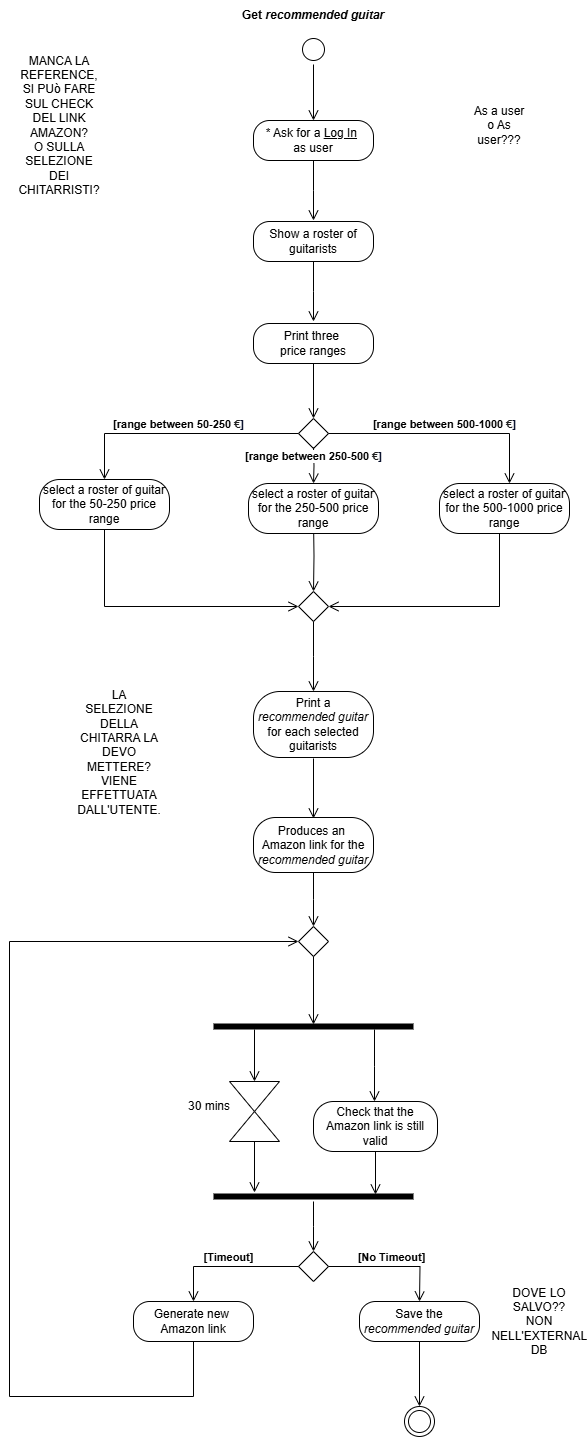

The diagram above was exported from draw.io. Its source (the exported page's mxGraphModel, read from the mxfile embedded in the PNG):
<mxGraphModel dx="880" dy="468" grid="1" gridSize="10" guides="1" tooltips="1" connect="1" arrows="1" fold="1" page="1" pageScale="1" pageWidth="583" pageHeight="827" math="0" shadow="0">
  <root>
    <mxCell id="0" />
    <mxCell id="1" parent="0" />
    <mxCell id="2TC249Ps-FjfghabirkZ-5" value="Print three&amp;nbsp;&lt;div&gt;price ranges&lt;/div&gt;" style="rounded=1;whiteSpace=wrap;html=1;arcSize=40;labelBackgroundColor=none;" parent="1" vertex="1">
      <mxGeometry x="354" y="393" width="120" height="40" as="geometry" />
    </mxCell>
    <mxCell id="2TC249Ps-FjfghabirkZ-6" value="" style="edgeStyle=orthogonalEdgeStyle;html=1;verticalAlign=bottom;endArrow=open;endSize=8;rounded=0;labelBackgroundColor=none;fontColor=default;exitX=0.5;exitY=1;exitDx=0;exitDy=0;" parent="1" source="2TC249Ps-FjfghabirkZ-5" edge="1">
      <mxGeometry relative="1" as="geometry">
        <mxPoint x="414" y="488" as="targetPoint" />
        <mxPoint x="414" y="441" as="sourcePoint" />
      </mxGeometry>
    </mxCell>
    <mxCell id="2TC249Ps-FjfghabirkZ-9" value="" style="rhombus;whiteSpace=wrap;html=1;labelBackgroundColor=none;" parent="1" vertex="1">
      <mxGeometry x="399" y="488" width="30" height="30" as="geometry" />
    </mxCell>
    <mxCell id="2TC249Ps-FjfghabirkZ-10" value="&lt;b&gt;[range between 500-1000&amp;nbsp;&lt;span style=&quot;text-align: left; text-wrap-mode: wrap; color: rgb(31, 31, 31); background-color: rgb(255, 255, 255);&quot;&gt;€&lt;/span&gt;&lt;span style=&quot;text-align: left; background-color: initial;&quot;&gt;&lt;font style=&quot;&quot; face=&quot;Helvetica&quot;&gt;&lt;font style=&quot;&quot; color=&quot;#040c28&quot;&gt;&lt;span style=&quot;text-wrap-mode: wrap;&quot;&gt;]&lt;/span&gt;&lt;/font&gt;&lt;/font&gt;&lt;/span&gt;&lt;/b&gt;" style="edgeStyle=orthogonalEdgeStyle;html=1;verticalAlign=bottom;endArrow=open;endSize=8;rounded=0;exitX=1;exitY=0.5;exitDx=0;exitDy=0;labelBackgroundColor=none;fontColor=default;" parent="1" source="2TC249Ps-FjfghabirkZ-9" target="2TC249Ps-FjfghabirkZ-20" edge="1">
      <mxGeometry relative="1" as="geometry">
        <mxPoint x="600" y="548" as="targetPoint" />
        <mxPoint x="550" y="488" as="sourcePoint" />
        <Array as="points">
          <mxPoint x="610" y="503" />
        </Array>
      </mxGeometry>
    </mxCell>
    <mxCell id="2TC249Ps-FjfghabirkZ-12" value="" style="edgeStyle=orthogonalEdgeStyle;html=1;verticalAlign=bottom;endArrow=open;endSize=8;rounded=0;entryX=1;entryY=0.5;entryDx=0;entryDy=0;labelBackgroundColor=none;fontColor=default;" parent="1" target="2TC249Ps-FjfghabirkZ-24" edge="1">
      <mxGeometry relative="1" as="geometry">
        <mxPoint x="600" y="659" as="targetPoint" />
        <mxPoint x="600" y="589" as="sourcePoint" />
        <Array as="points">
          <mxPoint x="600" y="676" />
        </Array>
      </mxGeometry>
    </mxCell>
    <mxCell id="2TC249Ps-FjfghabirkZ-13" value="&lt;b&gt;[range between 250-500&amp;nbsp;&lt;span style=&quot;text-align: left; text-wrap-mode: wrap; color: rgb(31, 31, 31);&quot;&gt;€&lt;/span&gt;&lt;span style=&quot;text-align: left;&quot;&gt;&lt;font face=&quot;Helvetica&quot; style=&quot;&quot;&gt;&lt;font color=&quot;#040c28&quot; style=&quot;&quot;&gt;&lt;span style=&quot;text-wrap-mode: wrap;&quot;&gt;]&lt;/span&gt;&lt;/font&gt;&lt;/font&gt;&lt;/span&gt;&lt;/b&gt;" style="edgeStyle=orthogonalEdgeStyle;html=1;verticalAlign=bottom;endArrow=open;endSize=8;rounded=0;exitX=0.5;exitY=1;exitDx=0;exitDy=0;labelBackgroundColor=default;fontColor=default;entryX=0.5;entryY=0;entryDx=0;entryDy=0;" parent="1" target="2TC249Ps-FjfghabirkZ-19" edge="1">
      <mxGeometry relative="1" as="geometry">
        <mxPoint x="414" y="547" as="targetPoint" />
        <mxPoint x="414" y="517" as="sourcePoint" />
        <mxPoint as="offset" />
      </mxGeometry>
    </mxCell>
    <mxCell id="2TC249Ps-FjfghabirkZ-15" value="" style="edgeStyle=orthogonalEdgeStyle;html=1;verticalAlign=bottom;endArrow=open;endSize=8;rounded=0;labelBackgroundColor=none;fontColor=default;entryX=0.5;entryY=0;entryDx=0;entryDy=0;" parent="1" target="2TC249Ps-FjfghabirkZ-24" edge="1">
      <mxGeometry relative="1" as="geometry">
        <mxPoint x="414" y="659" as="targetPoint" />
        <mxPoint x="414" y="589" as="sourcePoint" />
      </mxGeometry>
    </mxCell>
    <mxCell id="2TC249Ps-FjfghabirkZ-16" value="&lt;div style=&quot;text-align: left;&quot;&gt;&lt;b&gt;&lt;span style=&quot;background-color: initial;&quot;&gt;&lt;font style=&quot;&quot; face=&quot;Helvetica&quot;&gt;[range between 50-250&amp;nbsp;&lt;/font&gt;&lt;/span&gt;&lt;span style=&quot;text-wrap-mode: wrap; color: rgb(31, 31, 31); text-align: left; background-color: rgb(255, 255, 255);&quot;&gt;&lt;font style=&quot;font-size: 11px;&quot;&gt;€&lt;/font&gt;&lt;/span&gt;&lt;span style=&quot;background-color: initial;&quot;&gt;&lt;font style=&quot;&quot; face=&quot;Helvetica&quot;&gt;&lt;font style=&quot;&quot; color=&quot;#040c28&quot;&gt;&lt;span style=&quot;text-wrap-mode: wrap;&quot;&gt;]&lt;/span&gt;&lt;/font&gt;&lt;/font&gt;&lt;/span&gt;&lt;/b&gt;&lt;/div&gt;" style="edgeStyle=orthogonalEdgeStyle;html=1;verticalAlign=bottom;endArrow=open;endSize=8;rounded=0;exitX=0;exitY=0.5;exitDx=0;exitDy=0;labelBackgroundColor=none;fontColor=default;entryX=0.5;entryY=0;entryDx=0;entryDy=0;" parent="1" source="2TC249Ps-FjfghabirkZ-9" target="2TC249Ps-FjfghabirkZ-17" edge="1">
      <mxGeometry relative="1" as="geometry">
        <mxPoint x="210" y="548" as="targetPoint" />
        <mxPoint x="424" y="438" as="sourcePoint" />
        <mxPoint as="offset" />
      </mxGeometry>
    </mxCell>
    <mxCell id="2TC249Ps-FjfghabirkZ-17" value="select a roster of guitar for the 50-250 price range" style="rounded=1;whiteSpace=wrap;html=1;arcSize=40;labelBackgroundColor=none;" parent="1" vertex="1">
      <mxGeometry x="140" y="549" width="130" height="50" as="geometry" />
    </mxCell>
    <mxCell id="2TC249Ps-FjfghabirkZ-18" value="" style="edgeStyle=orthogonalEdgeStyle;html=1;verticalAlign=bottom;endArrow=open;endSize=8;rounded=0;entryX=0;entryY=0.5;entryDx=0;entryDy=0;labelBackgroundColor=none;fontColor=default;" parent="1" target="2TC249Ps-FjfghabirkZ-24" edge="1">
      <mxGeometry relative="1" as="geometry">
        <mxPoint x="205" y="659" as="targetPoint" />
        <mxPoint x="205" y="599" as="sourcePoint" />
        <Array as="points">
          <mxPoint x="205" y="676" />
        </Array>
      </mxGeometry>
    </mxCell>
    <mxCell id="2TC249Ps-FjfghabirkZ-19" value="select a roster of guitar for the 250-500 price range" style="rounded=1;whiteSpace=wrap;html=1;arcSize=40;labelBackgroundColor=none;" parent="1" vertex="1">
      <mxGeometry x="349" y="553" width="130" height="50" as="geometry" />
    </mxCell>
    <mxCell id="2TC249Ps-FjfghabirkZ-20" value="select a roster of guitar for the 500-1000 price range" style="rounded=1;whiteSpace=wrap;html=1;arcSize=40;labelBackgroundColor=none;" parent="1" vertex="1">
      <mxGeometry x="540" y="553" width="130" height="50" as="geometry" />
    </mxCell>
    <mxCell id="2TC249Ps-FjfghabirkZ-21" value="Show a roster of guitarists" style="rounded=1;whiteSpace=wrap;html=1;arcSize=40;labelBackgroundColor=none;" parent="1" vertex="1">
      <mxGeometry x="354" y="291" width="120" height="40" as="geometry" />
    </mxCell>
    <mxCell id="2TC249Ps-FjfghabirkZ-22" value="" style="edgeStyle=orthogonalEdgeStyle;html=1;verticalAlign=bottom;endArrow=open;endSize=8;rounded=0;labelBackgroundColor=none;fontColor=default;" parent="1" source="2TC249Ps-FjfghabirkZ-21" edge="1">
      <mxGeometry relative="1" as="geometry">
        <mxPoint x="414" y="391" as="targetPoint" />
      </mxGeometry>
    </mxCell>
    <mxCell id="2TC249Ps-FjfghabirkZ-24" value="" style="rhombus;whiteSpace=wrap;html=1;labelBackgroundColor=none;" parent="1" vertex="1">
      <mxGeometry x="399" y="661" width="30" height="30" as="geometry" />
    </mxCell>
    <mxCell id="2TC249Ps-FjfghabirkZ-25" value="" style="edgeStyle=orthogonalEdgeStyle;html=1;verticalAlign=bottom;endArrow=open;endSize=8;rounded=0;exitX=0.5;exitY=1;exitDx=0;exitDy=0;labelBackgroundColor=none;fontColor=default;" parent="1" source="2TC249Ps-FjfghabirkZ-24" edge="1">
      <mxGeometry relative="1" as="geometry">
        <mxPoint x="414" y="761" as="targetPoint" />
        <mxPoint x="424" y="599" as="sourcePoint" />
      </mxGeometry>
    </mxCell>
    <mxCell id="2TC249Ps-FjfghabirkZ-26" value="Print a&lt;div&gt;&lt;i&gt;recommended guitar&lt;/i&gt;&lt;/div&gt;&lt;div&gt;for each selected guitarists&lt;/div&gt;" style="rounded=1;whiteSpace=wrap;html=1;arcSize=40;labelBackgroundColor=none;" parent="1" vertex="1">
      <mxGeometry x="354" y="761" width="120" height="66" as="geometry" />
    </mxCell>
    <mxCell id="2TC249Ps-FjfghabirkZ-27" value="" style="edgeStyle=orthogonalEdgeStyle;html=1;verticalAlign=bottom;endArrow=open;endSize=8;rounded=0;labelBackgroundColor=none;fontColor=default;" parent="1" edge="1">
      <mxGeometry relative="1" as="geometry">
        <mxPoint x="414" y="888" as="targetPoint" />
        <mxPoint x="414" y="828" as="sourcePoint" />
      </mxGeometry>
    </mxCell>
    <mxCell id="2TC249Ps-FjfghabirkZ-28" value="Produces an&amp;nbsp;&lt;div&gt;Amazon link for the&lt;/div&gt;&lt;div&gt;&lt;i&gt;recommended guitar&lt;/i&gt;&lt;/div&gt;" style="rounded=1;whiteSpace=wrap;html=1;arcSize=40;labelBackgroundColor=none;" parent="1" vertex="1">
      <mxGeometry x="354" y="887" width="120" height="55" as="geometry" />
    </mxCell>
    <mxCell id="2TC249Ps-FjfghabirkZ-29" value="" style="edgeStyle=orthogonalEdgeStyle;html=1;verticalAlign=bottom;endArrow=open;endSize=8;rounded=0;labelBackgroundColor=none;fontColor=default;" parent="1" source="2TC249Ps-FjfghabirkZ-28" edge="1">
      <mxGeometry relative="1" as="geometry">
        <mxPoint x="414" y="996" as="targetPoint" />
      </mxGeometry>
    </mxCell>
    <mxCell id="2TC249Ps-FjfghabirkZ-30" value="" style="shape=line;html=1;strokeWidth=6;labelBackgroundColor=none;" parent="1" vertex="1">
      <mxGeometry x="314" y="1091" width="200" height="10" as="geometry" />
    </mxCell>
    <mxCell id="2TC249Ps-FjfghabirkZ-31" value="" style="edgeStyle=orthogonalEdgeStyle;html=1;verticalAlign=bottom;endArrow=open;endSize=8;rounded=0;exitX=0.805;exitY=0.8;exitDx=0;exitDy=0;exitPerimeter=0;labelBackgroundColor=none;fontColor=default;" parent="1" source="2TC249Ps-FjfghabirkZ-30" edge="1">
      <mxGeometry relative="1" as="geometry">
        <mxPoint x="475" y="1171" as="targetPoint" />
      </mxGeometry>
    </mxCell>
    <mxCell id="2TC249Ps-FjfghabirkZ-32" value="Check that the Amazon link is still valid" style="rounded=1;whiteSpace=wrap;html=1;arcSize=40;labelBackgroundColor=none;" parent="1" vertex="1">
      <mxGeometry x="414" y="1171" width="124" height="50" as="geometry" />
    </mxCell>
    <mxCell id="2TC249Ps-FjfghabirkZ-34" value="" style="edgeStyle=orthogonalEdgeStyle;html=1;verticalAlign=bottom;endArrow=open;endSize=8;rounded=0;exitX=0.5;exitY=1;exitDx=0;exitDy=0;entryX=0.81;entryY=0.3;entryDx=0;entryDy=0;entryPerimeter=0;labelBackgroundColor=none;fontColor=default;" parent="1" source="2TC249Ps-FjfghabirkZ-32" target="2TC249Ps-FjfghabirkZ-44" edge="1">
      <mxGeometry relative="1" as="geometry">
        <mxPoint x="476" y="1281" as="targetPoint" />
        <mxPoint x="424" y="1041" as="sourcePoint" />
      </mxGeometry>
    </mxCell>
    <mxCell id="2TC249Ps-FjfghabirkZ-35" value="" style="rhombus;whiteSpace=wrap;html=1;labelBackgroundColor=none;" parent="1" vertex="1">
      <mxGeometry x="399" y="1321" width="30" height="30" as="geometry" />
    </mxCell>
    <mxCell id="2TC249Ps-FjfghabirkZ-38" value="" style="triangle;whiteSpace=wrap;html=1;direction=south;labelBackgroundColor=none;" parent="1" vertex="1">
      <mxGeometry x="330" y="1151" width="50" height="30" as="geometry" />
    </mxCell>
    <mxCell id="2TC249Ps-FjfghabirkZ-40" value="" style="triangle;whiteSpace=wrap;html=1;direction=north;labelBackgroundColor=none;" parent="1" vertex="1">
      <mxGeometry x="330" y="1181" width="50" height="30" as="geometry" />
    </mxCell>
    <mxCell id="2TC249Ps-FjfghabirkZ-41" value="" style="edgeStyle=orthogonalEdgeStyle;html=1;verticalAlign=bottom;endArrow=open;endSize=8;rounded=0;entryX=0;entryY=0.5;entryDx=0;entryDy=0;exitX=0.205;exitY=0.8;exitDx=0;exitDy=0;exitPerimeter=0;labelBackgroundColor=none;fontColor=default;" parent="1" source="2TC249Ps-FjfghabirkZ-30" target="2TC249Ps-FjfghabirkZ-38" edge="1">
      <mxGeometry relative="1" as="geometry">
        <mxPoint x="424" y="1101" as="targetPoint" />
        <mxPoint x="424" y="1041" as="sourcePoint" />
      </mxGeometry>
    </mxCell>
    <mxCell id="2TC249Ps-FjfghabirkZ-42" value="30 mins" style="text;html=1;align=center;verticalAlign=middle;whiteSpace=wrap;rounded=0;labelBackgroundColor=none;" parent="1" vertex="1">
      <mxGeometry x="280" y="1161" width="60" height="30" as="geometry" />
    </mxCell>
    <mxCell id="2TC249Ps-FjfghabirkZ-43" value="" style="edgeStyle=orthogonalEdgeStyle;html=1;verticalAlign=bottom;endArrow=open;endSize=8;rounded=0;entryX=0.205;entryY=0.1;entryDx=0;entryDy=0;exitX=0;exitY=0.5;exitDx=0;exitDy=0;entryPerimeter=0;labelBackgroundColor=none;fontColor=default;" parent="1" source="2TC249Ps-FjfghabirkZ-40" target="2TC249Ps-FjfghabirkZ-44" edge="1">
      <mxGeometry relative="1" as="geometry">
        <mxPoint x="365" y="1161" as="targetPoint" />
        <mxPoint x="365" y="1109" as="sourcePoint" />
      </mxGeometry>
    </mxCell>
    <mxCell id="2TC249Ps-FjfghabirkZ-44" value="" style="shape=line;html=1;strokeWidth=6;labelBackgroundColor=none;" parent="1" vertex="1">
      <mxGeometry x="314" y="1261" width="200" height="10" as="geometry" />
    </mxCell>
    <mxCell id="2TC249Ps-FjfghabirkZ-45" value="" style="edgeStyle=orthogonalEdgeStyle;html=1;verticalAlign=bottom;endArrow=open;endSize=8;rounded=0;labelBackgroundColor=none;fontColor=default;" parent="1" source="2TC249Ps-FjfghabirkZ-44" edge="1">
      <mxGeometry relative="1" as="geometry">
        <mxPoint x="414" y="1321" as="targetPoint" />
        <mxPoint x="440" y="1291" as="sourcePoint" />
      </mxGeometry>
    </mxCell>
    <mxCell id="2TC249Ps-FjfghabirkZ-47" value="&lt;b&gt;[No Timeout]&lt;/b&gt;" style="edgeStyle=orthogonalEdgeStyle;html=1;verticalAlign=bottom;endArrow=open;endSize=8;rounded=0;exitX=1;exitY=0.5;exitDx=0;exitDy=0;labelBackgroundColor=none;fontColor=default;" parent="1" source="2TC249Ps-FjfghabirkZ-35" edge="1">
      <mxGeometry relative="1" as="geometry">
        <mxPoint x="520" y="1371" as="targetPoint" />
        <mxPoint x="440" y="1332" as="sourcePoint" />
      </mxGeometry>
    </mxCell>
    <mxCell id="2TC249Ps-FjfghabirkZ-48" value="Save the&lt;div&gt;&lt;i&gt;recommended guitar&lt;/i&gt;&lt;/div&gt;" style="rounded=1;whiteSpace=wrap;html=1;arcSize=40;labelBackgroundColor=none;" parent="1" vertex="1">
      <mxGeometry x="460" y="1371" width="120" height="40" as="geometry" />
    </mxCell>
    <mxCell id="2TC249Ps-FjfghabirkZ-50" value="&lt;b&gt;[Timeout]&lt;/b&gt;" style="edgeStyle=orthogonalEdgeStyle;html=1;verticalAlign=bottom;endArrow=open;endSize=8;rounded=0;exitX=0;exitY=0.5;exitDx=0;exitDy=0;labelBackgroundColor=none;fontColor=default;" parent="1" source="2TC249Ps-FjfghabirkZ-35" target="2TC249Ps-FjfghabirkZ-51" edge="1">
      <mxGeometry relative="1" as="geometry">
        <mxPoint x="300" y="1371" as="targetPoint" />
        <mxPoint x="424" y="1281" as="sourcePoint" />
      </mxGeometry>
    </mxCell>
    <mxCell id="2TC249Ps-FjfghabirkZ-51" value="Generate new&amp;nbsp;&lt;div&gt;Amazon link&lt;/div&gt;" style="rounded=1;whiteSpace=wrap;html=1;arcSize=40;labelBackgroundColor=none;" parent="1" vertex="1">
      <mxGeometry x="234" y="1371" width="120" height="40" as="geometry" />
    </mxCell>
    <mxCell id="2TC249Ps-FjfghabirkZ-52" value="" style="edgeStyle=orthogonalEdgeStyle;html=1;verticalAlign=bottom;endArrow=open;endSize=8;rounded=0;exitX=0.5;exitY=1;exitDx=0;exitDy=0;entryX=0;entryY=0.5;entryDx=0;entryDy=0;labelBackgroundColor=none;fontColor=default;" parent="1" source="2TC249Ps-FjfghabirkZ-51" target="2TC249Ps-FjfghabirkZ-53" edge="1">
      <mxGeometry relative="1" as="geometry">
        <mxPoint x="110" y="966" as="targetPoint" />
        <mxPoint x="530" y="1326" as="sourcePoint" />
        <Array as="points">
          <mxPoint x="294" y="1466" />
          <mxPoint x="110" y="1466" />
          <mxPoint x="110" y="1011" />
        </Array>
      </mxGeometry>
    </mxCell>
    <mxCell id="2TC249Ps-FjfghabirkZ-53" value="" style="rhombus;whiteSpace=wrap;html=1;labelBackgroundColor=none;" parent="1" vertex="1">
      <mxGeometry x="399" y="996" width="30" height="30" as="geometry" />
    </mxCell>
    <mxCell id="2TC249Ps-FjfghabirkZ-54" value="" style="edgeStyle=orthogonalEdgeStyle;html=1;verticalAlign=bottom;endArrow=open;endSize=8;rounded=0;entryX=0.5;entryY=0.3;entryDx=0;entryDy=0;entryPerimeter=0;exitX=0.5;exitY=1;exitDx=0;exitDy=0;labelBackgroundColor=none;fontColor=default;" parent="1" source="2TC249Ps-FjfghabirkZ-53" target="2TC249Ps-FjfghabirkZ-30" edge="1">
      <mxGeometry relative="1" as="geometry">
        <mxPoint x="424" y="1006" as="targetPoint" />
        <mxPoint x="414" y="1036" as="sourcePoint" />
      </mxGeometry>
    </mxCell>
    <mxCell id="2TC249Ps-FjfghabirkZ-55" value="" style="ellipse;html=1;shape=endState;labelBackgroundColor=none;" parent="1" vertex="1">
      <mxGeometry x="505" y="1476" width="30" height="30" as="geometry" />
    </mxCell>
    <mxCell id="2TC249Ps-FjfghabirkZ-56" value="" style="edgeStyle=orthogonalEdgeStyle;html=1;verticalAlign=bottom;endArrow=open;endSize=8;rounded=0;entryX=0.5;entryY=0;entryDx=0;entryDy=0;exitX=0.5;exitY=1;exitDx=0;exitDy=0;labelBackgroundColor=none;fontColor=default;" parent="1" source="2TC249Ps-FjfghabirkZ-48" target="2TC249Ps-FjfghabirkZ-55" edge="1">
      <mxGeometry relative="1" as="geometry">
        <mxPoint x="424" y="1331" as="targetPoint" />
        <mxPoint x="520" y="1416" as="sourcePoint" />
      </mxGeometry>
    </mxCell>
    <mxCell id="mujaLkodgGkuYjhGI6Zu-1" value="" style="ellipse;html=1;shape=startState;labelBackgroundColor=none;" parent="1" vertex="1">
      <mxGeometry x="399" y="104" width="30" height="30" as="geometry" />
    </mxCell>
    <mxCell id="mujaLkodgGkuYjhGI6Zu-2" value="" style="edgeStyle=orthogonalEdgeStyle;html=1;verticalAlign=bottom;endArrow=open;endSize=8;rounded=0;labelBackgroundColor=none;fontColor=default;entryX=0.5;entryY=0;entryDx=0;entryDy=0;" parent="1" source="mujaLkodgGkuYjhGI6Zu-1" target="aJrp_hae6Bc1Qk4WloFH-1" edge="1">
      <mxGeometry relative="1" as="geometry">
        <mxPoint x="414" y="194" as="targetPoint" />
      </mxGeometry>
    </mxCell>
    <mxCell id="mujaLkodgGkuYjhGI6Zu-3" value="&lt;b&gt;Get &lt;i&gt;recommended guitar&lt;/i&gt;&lt;/b&gt;" style="text;html=1;align=center;verticalAlign=middle;whiteSpace=wrap;rounded=0;labelBackgroundColor=none;" parent="1" vertex="1">
      <mxGeometry x="324" y="70" width="180" height="30" as="geometry" />
    </mxCell>
    <mxCell id="AbLm6pc4OaJf6u9COcrc-1" value="DOVE LO SALVO??&lt;div&gt;NON NELL'EXTERNAL DB&lt;/div&gt;" style="text;html=1;align=center;verticalAlign=middle;whiteSpace=wrap;rounded=0;labelBackgroundColor=none;" parent="1" vertex="1">
      <mxGeometry x="610" y="1376" width="60" height="30" as="geometry" />
    </mxCell>
    <mxCell id="AbLm6pc4OaJf6u9COcrc-3" value="MANCA LA REFERENCE, SI PUò FARE SUL CHECK DEL LINK AMAZON?&lt;div&gt;O SULLA SELEZIONE DEI CHITARRISTI?&lt;/div&gt;" style="text;html=1;align=center;verticalAlign=middle;whiteSpace=wrap;rounded=0;labelBackgroundColor=none;" parent="1" vertex="1">
      <mxGeometry x="130" y="180" width="60" height="30" as="geometry" />
    </mxCell>
    <mxCell id="AbLm6pc4OaJf6u9COcrc-4" value="LA SELEZIONE DELLA CHITARRA LA DEVO METTERE? VIENE EFFETTUATA DALL'UTENTE." style="text;html=1;align=center;verticalAlign=middle;whiteSpace=wrap;rounded=0;labelBackgroundColor=none;" parent="1" vertex="1">
      <mxGeometry x="190" y="807" width="60" height="30" as="geometry" />
    </mxCell>
    <mxCell id="aJrp_hae6Bc1Qk4WloFH-1" value="* Ask for a &lt;u&gt;Log In&lt;/u&gt;&amp;nbsp;&lt;div&gt;as user&lt;/div&gt;" style="rounded=1;whiteSpace=wrap;html=1;arcSize=40;labelBackgroundColor=none;" parent="1" vertex="1">
      <mxGeometry x="354" y="190" width="120" height="40" as="geometry" />
    </mxCell>
    <mxCell id="aJrp_hae6Bc1Qk4WloFH-2" value="" style="edgeStyle=orthogonalEdgeStyle;html=1;verticalAlign=bottom;endArrow=open;endSize=8;rounded=0;labelBackgroundColor=none;fontColor=default;" parent="1" source="aJrp_hae6Bc1Qk4WloFH-1" edge="1">
      <mxGeometry relative="1" as="geometry">
        <mxPoint x="414" y="290" as="targetPoint" />
      </mxGeometry>
    </mxCell>
    <mxCell id="aJrp_hae6Bc1Qk4WloFH-3" value="As a user o As user???" style="text;html=1;align=center;verticalAlign=middle;whiteSpace=wrap;rounded=0;" parent="1" vertex="1">
      <mxGeometry x="570" y="180" width="60" height="30" as="geometry" />
    </mxCell>
  </root>
</mxGraphModel>